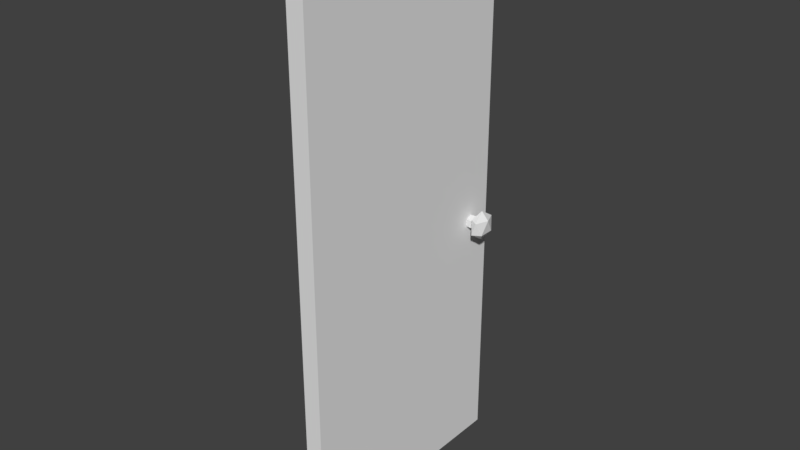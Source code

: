# Source: Door.blend  (saved by Blender 2.79.0; exported with 4.5.12 LTS)
import bpy
from mathutils import Matrix  # noqa: F401  (used for matrix-valued properties, if any)

bpy.ops.wm.read_factory_settings(use_empty=True)
scene = bpy.context.scene
scene.name = 'Scene'

# ---- collections
col_collection_1 = bpy.data.collections.new('Collection 1'); scene.collection.children.link(col_collection_1)

# ---- materials (node trees are filled in below, after node groups)
mat_door1 = bpy.data.materials.new('Door1')
mat_door1.alpha_threshold = 0.0
mat_door1.use_transparent_shadow = False
mat_door1.roughness = 0.5

# ---- material node trees

# ---- world
world_world = bpy.data.worlds.new('World'); scene.world = world_world
world_world.color = (0.05088, 0.05088, 0.05088)
world_world.use_sun_shadow = False
world_world.sun_shadow_jitter_overblur = 0.0
world_world.cycles.sampling_method = 'MANUAL'

# ---- meshes
me_cube_001 = bpy.data.meshes.new('Cube.001')
me_cube_001.from_pydata([(-1.0, 0.0, -2.0), (-1.0, 0.0, -1.192e-07), (-1.0, 2.0, -2.0), (-1.0, 2.0, -1.192e-07), (1.0, 0.0, -2.0), (1.0, 0.0, -1.192e-07), (1.0, 2.0, -2.0), (1.0, 2.0, -1.192e-07), (-2.573, 0.9468, -1.786), (-3.255, 0.9171, -1.851), (-2.313, 0.9171, -1.892), (-1.731, 0.9171, -1.786), (-2.313, 0.9171, -1.679), (-3.255, 0.9171, -1.72), (-2.833, 0.8691, -1.892), (-1.892, 0.8691, -1.851), (-1.892, 0.8691, -1.72), (-2.833, 0.8691, -1.679), (-3.416, 0.8691, -1.786), (-2.573, 0.8394, -1.786), (-2.573, 0.8931, -1.839), (2.573, 0.8931, -1.839), (-2.573, 0.8711, -1.802), (2.573, 0.8711, -1.802), (-2.573, 0.8795, -1.742), (2.573, 0.8795, -1.742), (-2.573, 0.9067, -1.742), (2.573, 0.9067, -1.742), (-2.573, 0.9151, -1.802), (2.573, 0.9151, -1.802), (2.573, 0.9468, -1.786), (1.892, 0.9171, -1.851), (2.833, 0.9171, -1.892), (3.416, 0.9171, -1.786), (2.833, 0.9171, -1.679), (1.892, 0.9171, -1.72), (2.313, 0.8691, -1.892), (3.255, 0.8691, -1.851), (3.255, 0.8691, -1.72), (2.313, 0.8691, -1.679), (1.731, 0.8691, -1.786), (2.573, 0.8394, -1.786), (-1.0, 1.0, -2.0), (-1.0, 1.0, -1.192e-07), (1.0, 1.0, -2.0), (1.0, 1.0, -1.192e-07)], [], [(42, 43, 3, 2), (2, 3, 7, 6), (44, 45, 5, 4), (4, 5, 1, 0), (42, 44, 4, 0), (45, 43, 1, 5), (8, 10, 9), (9, 13, 8), (8, 11, 10), (8, 12, 11), (8, 13, 12), (9, 18, 13), (10, 14, 9), (11, 15, 10), (12, 16, 11), (13, 17, 12), (9, 14, 18), (10, 15, 14), (11, 16, 15), (12, 17, 16), (13, 18, 17), (14, 19, 18), (15, 19, 14), (16, 19, 15), (17, 19, 16), (18, 19, 17), (20, 21, 23, 22), (22, 23, 25, 24), (24, 25, 27, 26), (23, 21, 29, 27, 25), (26, 27, 29, 28), (28, 29, 21, 20), (20, 22, 24, 26, 28), (30, 32, 31), (31, 35, 30), (30, 33, 32), (30, 34, 33), (30, 35, 34), (31, 40, 35), (32, 36, 31), (33, 37, 32), (34, 38, 33), (35, 39, 34), (31, 36, 40), (32, 37, 36), (33, 38, 37), (34, 39, 38), (35, 40, 39), (36, 41, 40), (37, 41, 36), (38, 41, 37), (39, 41, 38), (40, 41, 39), (7, 3, 43, 45), (2, 6, 44, 42), (6, 7, 45, 44), (0, 1, 43, 42)])
_uv = me_cube_001.uv_layers.new(name='UVMap')
_uv.uv.foreach_set('vector', [0.0003125, 0.5333, 0.9997, 0.5333, 0.9997, 0.9999, 0.0003125, 0.9999, 0.1997, 0.1332, 0.0003125, 0.1332, 0.0003125, 0.06677, 0.1997, 0.06677, 0.9997, 0.5333, 0.0003125, 0.5333, 0.0003125, 0.06677, 0.9997, 0.06677, 0.0003125, 0.06677, 0.1997, 0.06677, 0.1997, 0.1332, 0.0003125, 0.1332, 0.1997, 0.1, 0.0003125, 0.1, 0.0003125, 0.06677, 0.1997, 0.06677, 0.1997, 0.1, 0.0003125, 0.1, 0.0003125, 0.06677, 0.1997, 0.06677, 0.0, 0.0, 0.0, 0.0, 0.0, 0.0, 0.0, 0.0, 0.0, 0.0, 0.0, 0.0, 0.0, 0.0, 0.0, 0.0, 0.0, 0.0, 0.0, 0.0, 0.0, 0.0, 0.0, 0.0, 0.0, 0.0, 0.0, 0.0, 0.0, 0.0, 0.0, 0.0, 0.0, 0.0, 0.0, 0.0, 0.0, 0.0, 0.0, 0.0, 0.0, 0.0, 0.0, 0.0, 0.0, 0.0, 0.0, 0.0, 0.0, 0.0, 0.0, 0.0, 0.0, 0.0, 0.0, 0.0, 0.0, 0.0, 0.0, 0.0, 0.0, 0.0, 0.0, 0.0, 0.0, 0.0, 0.0, 0.0, 0.0, 0.0, 0.0, 0.0, 0.0, 0.0, 0.0, 0.0, 0.0, 0.0, 0.0, 0.0, 0.0, 0.0, 0.0, 0.0, 0.1997, 0.06656, 0.1997, 0.0001042, 0.0003125, 0.025, 0.0, 0.0, 0.0, 0.0, 0.0, 0.0, 0.0, 0.0, 0.0, 0.0, 0.0, 0.0, 0.0, 0.0, 0.0, 0.0, 0.0, 0.0, 0.0, 0.0, 0.0, 0.0, 0.0, 0.0, 0.0, 0.0, 0.0, 0.0, 0.0, 0.0, 0.0, 0.0, 0.0, 0.0, 0.0, 0.0, 0.0, 0.0, 0.0, 0.0, 0.0, 0.0, 0.0, 0.0, 0.0, 0.0, 0.0, 0.0, 0.0, 0.0, 0.0, 0.0, 0.0, 0.0, 0.0, 0.0, 0.0, 0.0, 0.0, 0.0, 0.0, 0.0, 0.0, 0.0, 0.1997, 0.06656, 0.0003125, 0.06656, 0.0003125, 0.0001042, 0.1997, 0.0001042, 0.1997, 0.06656, 0.0003125, 0.06656, 0.0003125, 0.0001042, 0.1997, 0.0001042, 0.0, 0.0, 0.0, 0.0, 0.0, 0.0, 0.0, 0.0, 0.0, 0.0, 0.0, 0.0, 0.0, 0.0, 0.0, 0.0, 0.0, 0.0, 0.0, 0.0, 0.0, 0.0, 0.0, 0.0, 0.0, 0.0, 0.0, 0.0, 0.0, 0.0, 0.0, 0.0, 0.0, 0.0, 0.0, 0.0, 0.0, 0.0, 0.0, 0.0, 0.0, 0.0, 0.0, 0.0, 0.0, 0.0, 0.0, 0.0, 0.0, 0.0, 0.0, 0.0, 0.0003125, 0.06656, 0.0003125, 0.0001042, 0.1997, 0.04167, 0.0, 0.0, 0.0, 0.0, 0.0, 0.0, 0.0, 0.0, 0.0, 0.0, 0.0, 0.0, 0.0, 0.0, 0.0, 0.0, 0.0, 0.0, 0.0, 0.0, 0.0, 0.0, 0.0, 0.0, 0.0, 0.0, 0.0, 0.0, 0.0, 0.0, 0.0, 0.0, 0.0, 0.0, 0.0, 0.0, 0.0, 0.0, 0.0, 0.0, 0.0, 0.0, 0.0, 0.0, 0.0, 0.0, 0.0, 0.0, 0.0, 0.0, 0.0, 0.0, 0.0, 0.0, 0.0, 0.0, 0.0, 0.0, 0.0, 0.0, 0.0, 0.0, 0.0, 0.0, 0.0, 0.0, 0.0, 0.0, 0.0, 0.0, 0.0, 0.0, 0.1997, 0.1332, 0.0003125, 0.1332, 0.0003125, 0.1, 0.1997, 0.1, 0.1997, 0.1332, 0.0003125, 0.1332, 0.0003125, 0.1, 0.1997, 0.1, 0.9997, 0.9999, 0.0003125, 0.9999, 0.0003125, 0.5333, 0.9997, 0.5333, 0.0003125, 0.06677, 0.9997, 0.06677, 0.9997, 0.5333, 0.0003125, 0.5333])
me_cube_001.materials.append(mat_door1)
me_cube_001.use_remesh_preserve_volume = False
me_cube_001.use_remesh_preserve_attributes = False
me_cube_001.use_mirror_vertex_groups = False
me_cube_001.update()

# ---- objects
ob_cube = bpy.data.objects.new('Cube', me_cube_001)

# ---- transforms, parenting, visibility, modifiers, constraints
ob_cube.location = (0.0, 0.0, 0.0)
ob_cube.rotation_euler = (1.571, -0.0, 0.0)
ob_cube.scale = (0.05489, 1.75, 0.75)
ob_cube.lineart.crease_threshold = 0.0

# ---- collection membership
col_collection_1.objects.link(ob_cube)

# ---- scene / render settings (as saved in the file)
scene.frame_start = 1; scene.frame_end = 250; scene.frame_set(1)
scene.render.engine = 'BLENDER_EEVEE_NEXT'
scene.render.resolution_percentage = 50
scene.render.dither_intensity = 0.0
scene.cycles.use_denoising = False
scene.cycles.samples = 128
scene.cycles.sampling_pattern = 'TABULATED_SOBOL'
scene.cycles.use_adaptive_sampling = False
scene.cycles.use_light_tree = False
scene.cycles.blur_glossy = 0.0
scene.cycles.sample_clamp_indirect = 0.0
scene.view_settings.view_transform = 'Standard'
bpy.context.view_layer.update()

# ---- added for rendering (the .blend has no active camera and no usable light): camera, sun
cam_auto = bpy.data.cameras.new('AutoCamera')
cam_auto.lens = 50.0
cam_auto.sensor_width = 36.0
cam_auto.clip_end = 1000.0
ob_auto_camera = bpy.data.objects.new('AutoCamera', cam_auto)
scene.collection.objects.link(ob_auto_camera)
ob_auto_camera.location = (3.54019, -3.49823, 4.58215)
ob_auto_camera.rotation_euler = (1.09748, -7.21219e-08, 0.694738)
scene.camera = ob_auto_camera
light_auto_sun = bpy.data.lights.new('AutoSun', 'SUN')
light_auto_sun.energy = 3.0
light_auto_sun.angle = 0.0523599
ob_auto_sun = bpy.data.objects.new('AutoSun', light_auto_sun)
scene.collection.objects.link(ob_auto_sun)
ob_auto_sun.rotation_euler = (0.872665, 0.174533, 0.523599)
bpy.context.view_layer.update()
